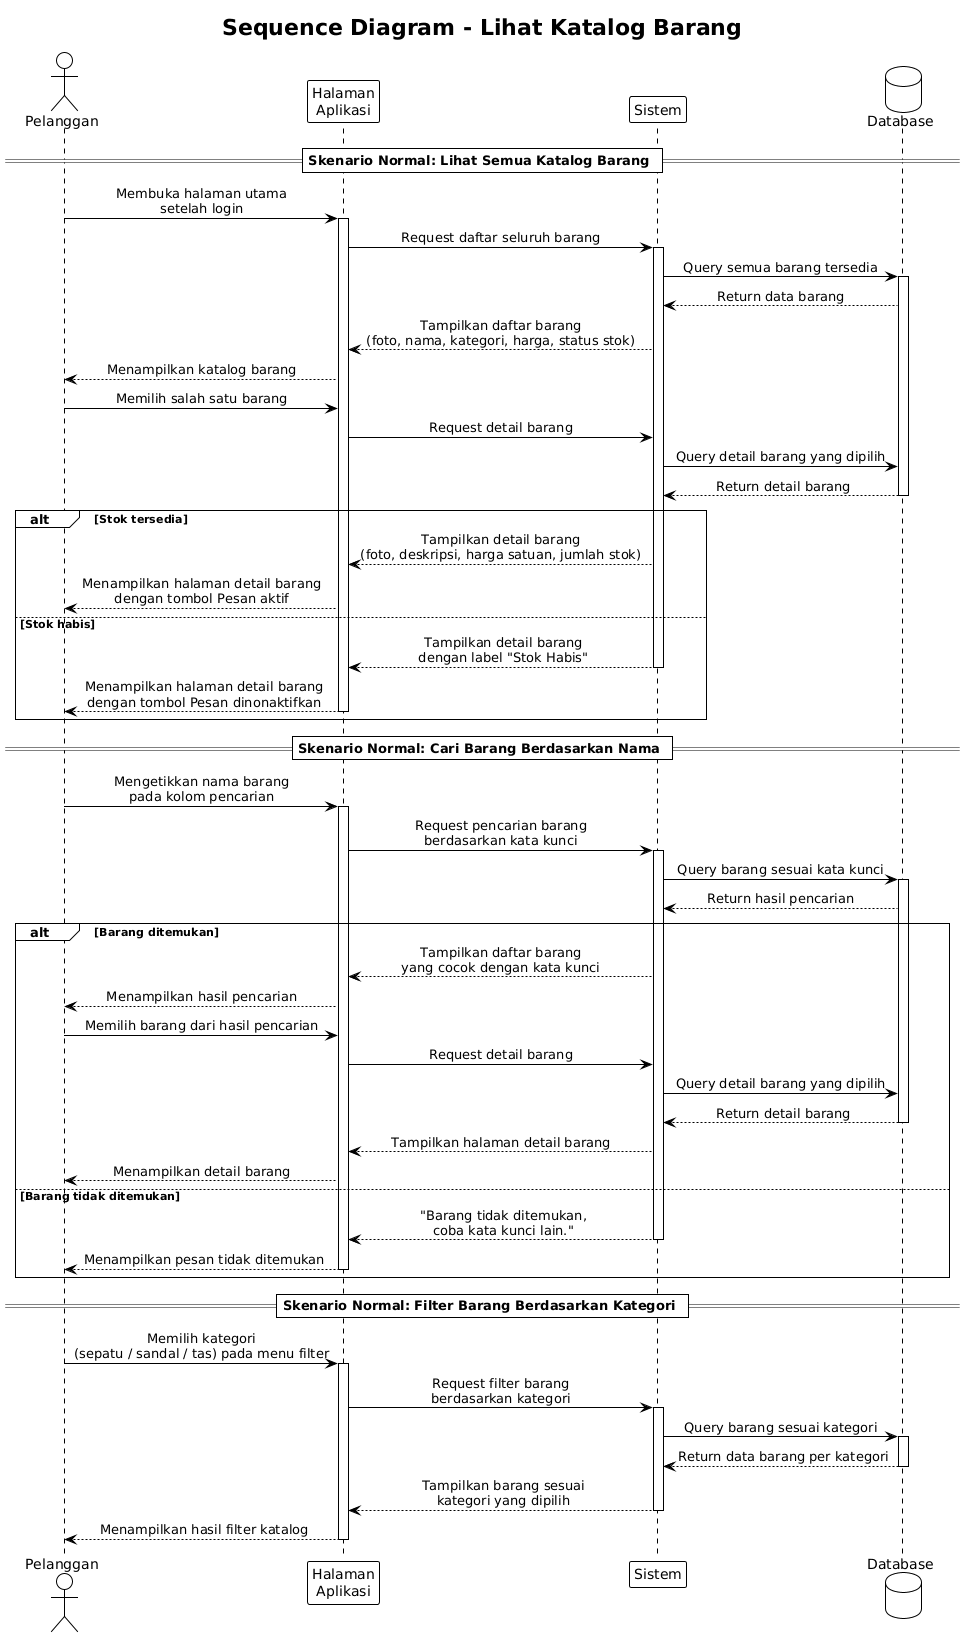

The diagram above was rendered by PlantUML. Its source (embedded in the PNG):
@startuml
title Sequence Diagram - Lihat Katalog Barang

!theme plain
skinparam sequenceMessageAlign center

actor Pelanggan
participant "Halaman\nAplikasi" as UI
participant "Sistem" as SYS
database "Database" as DB

== Skenario Normal: Lihat Semua Katalog Barang ==

Pelanggan -> UI : Membuka halaman utama\nsetelah login
activate UI
UI -> SYS : Request daftar seluruh barang
activate SYS
SYS -> DB : Query semua barang tersedia
activate DB
DB --> SYS : Return data barang
SYS --> UI : Tampilkan daftar barang\n(foto, nama, kategori, harga, status stok)
UI --> Pelanggan : Menampilkan katalog barang

Pelanggan -> UI : Memilih salah satu barang
UI -> SYS : Request detail barang
SYS -> DB : Query detail barang yang dipilih
DB --> SYS : Return detail barang
deactivate DB

alt Stok tersedia

    SYS --> UI : Tampilkan detail barang\n(foto, deskripsi, harga satuan, jumlah stok)
    UI --> Pelanggan : Menampilkan halaman detail barang\ndengan tombol Pesan aktif

else Stok habis

    SYS --> UI : Tampilkan detail barang\ndengan label "Stok Habis"
    deactivate SYS
    UI --> Pelanggan : Menampilkan halaman detail barang\ndengan tombol Pesan dinonaktifkan
    deactivate UI

end

== Skenario Normal: Cari Barang Berdasarkan Nama ==

Pelanggan -> UI : Mengetikkan nama barang\npada kolom pencarian
activate UI
UI -> SYS : Request pencarian barang\nberdasarkan kata kunci
activate SYS
SYS -> DB : Query barang sesuai kata kunci
activate DB
DB --> SYS : Return hasil pencarian

alt Barang ditemukan

    SYS --> UI : Tampilkan daftar barang\nyang cocok dengan kata kunci
    UI --> Pelanggan : Menampilkan hasil pencarian

    Pelanggan -> UI : Memilih barang dari hasil pencarian
    UI -> SYS : Request detail barang
    SYS -> DB : Query detail barang yang dipilih
    DB --> SYS : Return detail barang
    deactivate DB
    SYS --> UI : Tampilkan halaman detail barang
    UI --> Pelanggan : Menampilkan detail barang

else Barang tidak ditemukan

    SYS --> UI : "Barang tidak ditemukan,\ncoba kata kunci lain."
    deactivate SYS
    UI --> Pelanggan : Menampilkan pesan tidak ditemukan
    deactivate UI

end

== Skenario Normal: Filter Barang Berdasarkan Kategori ==

Pelanggan -> UI : Memilih kategori\n(sepatu / sandal / tas) pada menu filter
activate UI
UI -> SYS : Request filter barang\nberdasarkan kategori
activate SYS
SYS -> DB : Query barang sesuai kategori
activate DB
DB --> SYS : Return data barang per kategori
deactivate DB
SYS --> UI : Tampilkan barang sesuai\nkategori yang dipilih
deactivate SYS
UI --> Pelanggan : Menampilkan hasil filter katalog
deactivate UI
@enduml